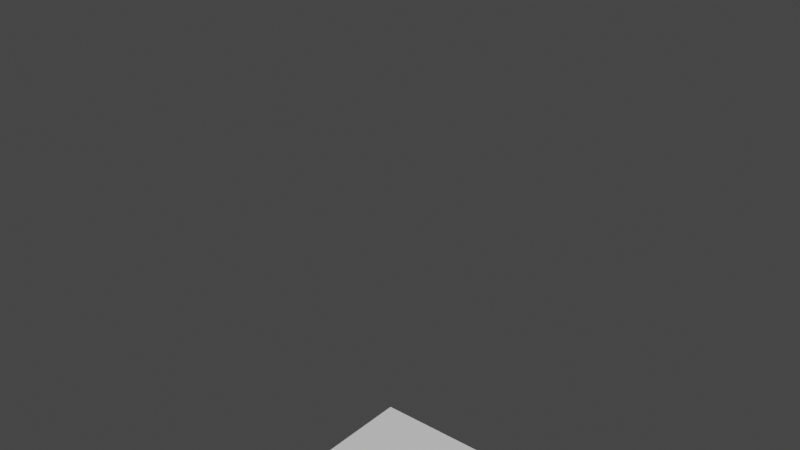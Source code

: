 # Source: Floor2.blend  (saved by Blender 4.0.36; exported with 4.5.12 LTS)
import bpy
from mathutils import Matrix  # noqa: F401  (used for matrix-valued properties, if any)

bpy.ops.wm.read_factory_settings(use_empty=True)
scene = bpy.context.scene
scene.name = 'Scene'

# ---- materials (node trees are filled in below, after node groups)
mat_material = bpy.data.materials.new('Material')
mat_material.alpha_threshold = 0.0
mat_material.use_transparent_shadow = False
mat_material.roughness = 0.5
mat_material.line_color = (0.0, 0.0, 0.0, 1.0)

# ---- material node trees
mat_material.use_nodes = True; mat_material.node_tree.nodes.clear()
_N = mat_material.node_tree.nodes; _L = mat_material.node_tree.links
n0 = _N.new('ShaderNodeOutputMaterial'); n0.name = 'Material Output'; n0.location = (300, 300)
n1 = _N.new('ShaderNodeBsdfPrincipled'); n1.name = 'Principled BSDF'; n1.location = (10, 300)
n1.distribution = 'GGX'
n1.subsurface_method = 'RANDOM_WALK_SKIN'
n1.inputs[3].default_value = 1.45
n1.inputs[27].default_value = (0.0, 0.0, 0.0, 1.0)
n1.inputs[28].default_value = 1.0
_L.new(n1.outputs[0], n0.inputs[0])
n0.is_active_output = True

# ---- world
world_world = bpy.data.worlds.new('World'); scene.world = world_world
world_world.use_nodes = True; world_world.node_tree.nodes.clear()
_N = world_world.node_tree.nodes; _L = world_world.node_tree.links
n0 = _N.new('ShaderNodeOutputWorld'); n0.name = 'World Output'; n0.location = (300, 300)
n1 = _N.new('ShaderNodeBackground'); n1.name = 'Background'; n1.location = (10, 300)
n1.inputs[0].default_value = (0.05088, 0.05088, 0.05088, 1.0)
_L.new(n1.outputs[0], n0.inputs[0])
n0.is_active_output = True
world_world.color = (0.05088, 0.05088, 0.05088)
world_world.use_sun_shadow = False
world_world.sun_shadow_jitter_overblur = 0.0

# ---- meshes
me_cube = bpy.data.meshes.new('Cube')
me_cube.from_pydata([(1.0, 1.0, -1.0), (1.0, 1.0, 1.0), (-1.0, 1.0, -1.0), (-1.0, 1.0, 1.0), (1.0, 8.0, -1.0), (1.0, 8.0, 1.0), (-1.0, 8.0, -1.0), (-1.0, 8.0, 1.0)], [], [(2, 3, 1, 0), (4, 5, 7, 6)])
_uv = me_cube.uv_layers.new(name='UVMap')
_uv.uv.foreach_set('vector', [0.0, 1.0, 1.49e-08, 0.0, 1.0, 0.0, 1.0, 1.0, 0.0, 1.0, 0.0, 0.0, 1.0, 0.0, 1.0, 1.0])
me_cube.materials.append(mat_material)
me_cube.use_mirror_vertex_groups = False
me_cube.update()

# ---- objects
ob_cube = bpy.data.objects.new('Cube', me_cube)

# ---- transforms, parenting, visibility, modifiers, constraints
ob_cube.location = (0.0, 0.0, 0.0)
ob_cube.rotation_euler = (1.571, 0.0, 0.0)
ob_cube.lock_rotations_4d = False
ob_cube.empty_display_type = 'ARROWS'
ob_cube.lineart.crease_threshold = 0.0

# ---- collection membership
scene.collection.objects.link(ob_cube)

# ---- scene / render settings (as saved in the file)
scene.frame_start = 1; scene.frame_end = 250; scene.frame_set(1)
scene.render.engine = 'BLENDER_EEVEE_NEXT'
scene.cycles.sampling_pattern = 'TABULATED_SOBOL'
scene.view_settings.view_transform = 'Filmic'
bpy.context.view_layer.update()

# ---- added for rendering (the .blend has no active camera and no usable light): camera, sun
cam_auto = bpy.data.cameras.new('AutoCamera')
cam_auto.lens = 50.0
cam_auto.sensor_width = 36.0
cam_auto.clip_end = 1000.0
ob_auto_camera = bpy.data.objects.new('AutoCamera', cam_auto)
scene.collection.objects.link(ob_auto_camera)
ob_auto_camera.location = (6.98529, -8.38235, 10.0882)
ob_auto_camera.rotation_euler = (1.09748, -7.21219e-08, 0.694738)
scene.camera = ob_auto_camera
light_auto_sun = bpy.data.lights.new('AutoSun', 'SUN')
light_auto_sun.energy = 3.0
light_auto_sun.angle = 0.0523599
ob_auto_sun = bpy.data.objects.new('AutoSun', light_auto_sun)
scene.collection.objects.link(ob_auto_sun)
ob_auto_sun.rotation_euler = (0.872665, 0.174533, 0.523599)
bpy.context.view_layer.update()
